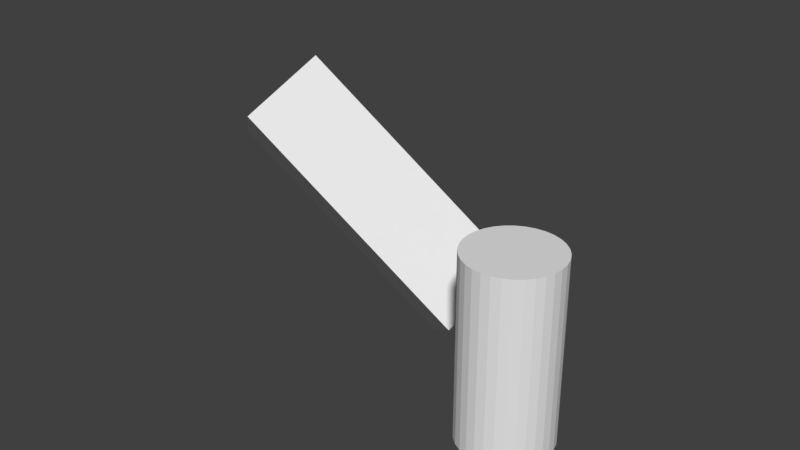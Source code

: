 # Source: armature_with_non_deform_bone.blend  (saved by Blender 2.79.0; exported with 4.5.12 LTS)
import bpy
from mathutils import Matrix  # noqa: F401  (used for matrix-valued properties, if any)

bpy.ops.wm.read_factory_settings(use_empty=True)
scene = bpy.context.scene
scene.name = 'Scene'

# ---- collections
col_collection_1 = bpy.data.collections.new('Collection 1'); scene.collection.children.link(col_collection_1)

# ---- world
world_world = bpy.data.worlds.new('World'); scene.world = world_world
world_world.color = (0.05088, 0.05088, 0.05088)
world_world.use_sun_shadow = False
world_world.sun_shadow_jitter_overblur = 0.0
world_world.cycles.sampling_method = 'MANUAL'

# ---- meshes
me_cube = bpy.data.meshes.new('Cube')
me_cube.from_pydata([(-1.0, -1.0, -1.0), (-1.0, -1.0, 5.308), (-1.0, 1.0, -1.0), (-1.0, 1.0, 5.308), (1.0, -1.0, -1.0), (1.0, -1.0, 5.308), (1.0, 1.0, -1.0), (1.0, 1.0, 5.308), (-1.0, 0.0, -1.0), (-1.0, -1.0, 2.154), (-1.0, 0.0, 5.308), (-1.0, 1.0, 2.154), (0.0, 1.0, -1.0), (0.0, 1.0, 5.308), (1.0, 1.0, 2.154), (1.0, 0.0, -1.0), (1.0, 0.0, 5.308), (1.0, -1.0, 2.154), (0.0, -1.0, -1.0), (0.0, -1.0, 5.308), (0.0, 0.0, 5.308), (0.0, 0.0, -1.0), (0.0, -1.0, 2.154), (1.0, 0.0, 2.154), (0.0, 1.0, 2.154), (-1.0, 0.0, 2.154), (-1.0, -0.5, -1.0), (-1.0, -1.0, 3.731), (-1.0, 0.5, 5.308), (-1.0, 1.0, 0.5769), (-0.5, 1.0, -1.0), (0.5, 1.0, 5.308), (1.0, 1.0, 0.5769), (1.0, 0.5, -1.0), (1.0, -0.5, 5.308), (1.0, -1.0, 0.5769), (0.5, -1.0, -1.0), (-0.5, -1.0, 5.308), (-1.0, 0.5, -1.0), (-1.0, -1.0, 0.5769), (-1.0, -0.5, 5.308), (-1.0, 1.0, 3.731), (0.5, 1.0, -1.0), (-0.5, 1.0, 5.308), (1.0, 1.0, 3.731), (1.0, -0.5, -1.0), (1.0, 0.5, 5.308), (1.0, -1.0, 3.731), (-0.5, -1.0, -1.0), (0.5, -1.0, 5.308), (-0.5, -1.0, 2.154), (0.5, -1.0, 2.154), (0.0, -1.0, 0.5769), (0.0, -1.0, 3.731), (1.0, -0.5, 2.154), (1.0, 0.5, 2.154), (1.0, 0.0, 0.5769), (1.0, 0.0, 3.731), (0.5, 1.0, 2.154), (-0.5, 1.0, 2.154), (0.0, 1.0, 0.5769), (0.0, 1.0, 3.731), (-1.0, 0.5, 2.154), (-1.0, -0.5, 2.154), (-1.0, 0.0, 0.5769), (-1.0, 0.0, 3.731), (-1.0, -0.5, 3.731), (-1.0, -0.5, 0.5769), (-1.0, 0.5, 0.5769), (-0.5, 1.0, 3.731), (-0.5, 1.0, 0.5769), (0.5, 1.0, 0.5769), (1.0, 0.5, 3.731), (1.0, 0.5, 0.5769), (1.0, -0.5, 0.5769), (0.5, -1.0, 3.731), (0.5, -1.0, 0.5769), (-0.5, -1.0, 0.5769), (-0.5, -1.0, 3.731), (1.0, -0.5, 3.731), (0.5, 1.0, 3.731), (-1.0, 0.5, 3.731)], [], [(81, 28, 3, 41), (80, 31, 7, 44), (79, 34, 5, 47), (78, 37, 1, 27), (36, 45, 4), (37, 40, 1), (34, 49, 5), (31, 13, 20, 16, 46), (43, 3, 28), (26, 48, 0), (30, 12, 21, 8, 38), (42, 6, 33), (77, 50, 9, 39), (76, 51, 22, 52), (75, 49, 19, 53), (74, 54, 17, 35), (73, 55, 23, 56), (72, 46, 16, 57), (71, 58, 14, 32), (70, 59, 24, 60), (69, 43, 13, 61), (68, 62, 11, 29), (67, 63, 25, 64), (66, 40, 10, 65), (63, 66, 65, 25), (9, 27, 66, 63), (27, 1, 40, 66), (26, 67, 64, 8), (0, 39, 67, 26), (39, 9, 63, 67), (38, 68, 29, 2), (8, 64, 68, 38), (64, 25, 62, 68), (59, 69, 61, 24), (11, 41, 69, 59), (41, 3, 43, 69), (30, 70, 60, 12), (2, 29, 70, 30), (29, 11, 59, 70), (42, 71, 32, 6), (12, 60, 71, 42), (60, 24, 58, 71), (55, 72, 57, 23), (14, 44, 72, 55), (44, 7, 46, 72), (33, 73, 56, 15), (6, 32, 73, 33), (32, 14, 55, 73), (45, 74, 35, 4), (15, 56, 74, 45), (56, 23, 54, 74), (51, 75, 53, 22), (17, 47, 75, 51), (47, 5, 49, 75), (36, 76, 52, 18), (4, 35, 76, 36), (35, 17, 51, 76), (48, 77, 39, 0), (18, 52, 77, 48), (52, 22, 50, 77), (12, 42, 33, 15, 21), (2, 30, 38), (8, 21, 18, 48, 26), (13, 43, 28, 10, 20), (7, 31, 46), (16, 20, 19, 49, 34), (20, 10, 40, 37, 19), (21, 15, 45, 36, 18), (50, 78, 27, 9), (22, 53, 78, 50), (53, 19, 37, 78), (54, 79, 47, 17), (23, 57, 79, 54), (57, 16, 34, 79), (58, 80, 44, 14), (24, 61, 80, 58), (61, 13, 31, 80), (62, 81, 41, 11), (25, 65, 81, 62), (65, 10, 28, 81)])
me_cube.use_remesh_preserve_volume = False
me_cube.use_remesh_preserve_attributes = False
me_cube.use_mirror_vertex_groups = False
me_cube.update()
me_cylinder = bpy.data.meshes.new('Cylinder')
me_cylinder.from_pydata([(0.0, 1.0, -1.0), (0.0, 1.0, 2.988), (0.1951, 0.9808, -1.0), (0.1951, 0.9808, 2.988), (0.3827, 0.9239, -1.0), (0.3827, 0.9239, 2.988), (0.5556, 0.8315, -1.0), (0.5556, 0.8315, 2.988), (0.7071, 0.7071, -1.0), (0.7071, 0.7071, 2.988), (0.8315, 0.5556, -1.0), (0.8315, 0.5556, 2.988), (0.9239, 0.3827, -1.0), (0.9239, 0.3827, 2.988), (0.9808, 0.1951, -1.0), (0.9808, 0.1951, 2.988), (1.0, 7.55e-08, -1.0), (1.0, 7.55e-08, 2.988), (0.9808, -0.1951, -1.0), (0.9808, -0.1951, 2.988), (0.9239, -0.3827, -1.0), (0.9239, -0.3827, 2.988), (0.8315, -0.5556, -1.0), (0.8315, -0.5556, 2.988), (0.7071, -0.7071, -1.0), (0.7071, -0.7071, 2.988), (0.5556, -0.8315, -1.0), (0.5556, -0.8315, 2.988), (0.3827, -0.9239, -1.0), (0.3827, -0.9239, 2.988), (0.1951, -0.9808, -1.0), (0.1951, -0.9808, 2.988), (-3.258e-07, -1.0, -1.0), (-3.258e-07, -1.0, 2.988), (-0.1951, -0.9808, -1.0), (-0.1951, -0.9808, 2.988), (-0.3827, -0.9239, -1.0), (-0.3827, -0.9239, 2.988), (-0.5556, -0.8315, -1.0), (-0.5556, -0.8315, 2.988), (-0.7071, -0.7071, -1.0), (-0.7071, -0.7071, 2.988), (-0.8315, -0.5556, -1.0), (-0.8315, -0.5556, 2.988), (-0.9239, -0.3827, -1.0), (-0.9239, -0.3827, 2.988), (-0.9808, -0.1951, -1.0), (-0.9808, -0.1951, 2.988), (-1.0, 9.656e-07, -1.0), (-1.0, 9.656e-07, 2.988), (-0.9808, 0.1951, -1.0), (-0.9808, 0.1951, 2.988), (-0.9239, 0.3827, -1.0), (-0.9239, 0.3827, 2.988), (-0.8315, 0.5556, -1.0), (-0.8315, 0.5556, 2.988), (-0.7071, 0.7071, -1.0), (-0.7071, 0.7071, 2.988), (-0.5556, 0.8315, -1.0), (-0.5556, 0.8315, 2.988), (-0.3827, 0.9239, -1.0), (-0.3827, 0.9239, 2.988), (-0.1951, 0.9808, -1.0), (-0.1951, 0.9808, 2.988)], [], [(1, 2, 0), (3, 4, 2), (5, 6, 4), (7, 8, 6), (9, 10, 8), (11, 12, 10), (13, 14, 12), (15, 16, 14), (17, 18, 16), (19, 20, 18), (21, 22, 20), (23, 24, 22), (25, 26, 24), (27, 28, 26), (29, 30, 28), (31, 32, 30), (33, 34, 32), (35, 36, 34), (37, 38, 36), (39, 40, 38), (41, 42, 40), (43, 44, 42), (45, 46, 44), (47, 48, 46), (49, 50, 48), (51, 52, 50), (53, 54, 52), (55, 56, 54), (57, 58, 56), (59, 60, 58), (37, 21, 53), (61, 62, 60), (63, 0, 62), (30, 46, 14), (7, 9, 8), (62, 0, 2), (2, 4, 6), (6, 8, 10), (10, 12, 6), (14, 16, 18), (18, 20, 14), (22, 24, 30), (26, 28, 30), (30, 32, 34), (34, 36, 38), (38, 40, 42), (42, 44, 46), (46, 48, 50), (50, 52, 54), (54, 56, 62), (58, 60, 62), (62, 2, 14), (6, 12, 14), (14, 20, 22), (24, 26, 30), (30, 34, 46), (38, 42, 46), (46, 50, 62), (56, 58, 62), (2, 6, 14), (14, 22, 30), (34, 38, 46), (50, 54, 62), (62, 14, 46), (5, 3, 1), (1, 63, 5), (61, 59, 57), (57, 55, 53), (53, 51, 49), (49, 47, 53), (45, 43, 37), (41, 39, 37), (37, 35, 33), (33, 31, 29), (29, 27, 25), (25, 23, 21), (21, 19, 17), (17, 15, 21), (13, 11, 9), (9, 7, 5), (5, 63, 61), (61, 57, 5), (53, 47, 45), (43, 41, 37), (37, 33, 21), (29, 25, 21), (21, 15, 13), (13, 9, 21), (5, 57, 53), (53, 45, 37), (33, 29, 21), (21, 9, 5), (5, 53, 21), (1, 3, 2), (3, 5, 4), (5, 7, 6), (9, 11, 10), (11, 13, 12), (13, 15, 14), (15, 17, 16), (17, 19, 18), (19, 21, 20), (21, 23, 22), (23, 25, 24), (25, 27, 26), (27, 29, 28), (29, 31, 30), (31, 33, 32), (33, 35, 34), (35, 37, 36), (37, 39, 38), (39, 41, 40), (41, 43, 42), (43, 45, 44), (45, 47, 46), (47, 49, 48), (49, 51, 50), (51, 53, 52), (53, 55, 54), (55, 57, 56), (57, 59, 58), (59, 61, 60), (61, 63, 62), (63, 1, 0)])
me_cylinder.use_remesh_preserve_volume = False
me_cylinder.use_remesh_preserve_attributes = False
me_cylinder.use_mirror_vertex_groups = False
me_cylinder.update()
arm_armature_001 = bpy.data.armatures.new('Armature.001')  # bones are not reproduced
arm_armature = bpy.data.armatures.new('Armature')  # bones are not reproduced

# ---- objects
ob_armature_001 = bpy.data.objects.new('Armature.001', arm_armature_001)
ob_cube = bpy.data.objects.new('Cube', me_cube)
ob_armature = bpy.data.objects.new('Armature', arm_armature)
ob_cylinder = bpy.data.objects.new('Cylinder', me_cylinder)

# ---- transforms, parenting, visibility, modifiers, constraints
ob_armature_001.location = (-3.392, 3.023, -0.4163)
ob_armature_001.rotation_euler = (0.6822, -0.5548, -0.7272)
ob_armature_001.lineart.crease_threshold = 0.0
ob_cube.parent = ob_armature_001
ob_cube.matrix_parent_inverse = Matrix(((1.0, 0.0, 0.0, 3.392), (5.96e-08, 1.0, 0.0, -3.023), (0.0, 0.0, 1.0, 0.4163), (0.0, 0.0, 0.0, 1.0)))
ob_cube.location = (-3.459, 3.102, 0.1977)
ob_cube.lineart.crease_threshold = 0.0
_vg = ob_cube.vertex_groups.new(name='Bone')
for _i, _w in zip([0, 2, 4, 6, 8, 12, 15, 18, 21, 26, 29, 30, 32, 33, 35, 36, 38, 39, 42, 45, 48, 52, 56, 60, 64, 67, 68, 70, 71, 73, 74, 76, 77], [0.8315, 0.8098, 0.8376, 0.8229, 0.8622, 0.8571, 0.8772, 0.8823, 0.9817, 0.85, 0.1094, 0.8289, 0.1015, 0.8456, 0.09042, 0.8608, 0.8332, 0.1004, 0.8445, 0.856, 0.8578, 0.07798, 0.07912, 0.09418, 0.09329, 0.09628, 0.1027, 0.1029, 0.09752, 0.09161, 0.08344, 0.0831, 0.09047]): _vg.add([_i], _w, 'REPLACE')
_vg = ob_cube.vertex_groups.new(name='Bone.001')
for _i, _w in zip([0, 2, 4, 6, 8, 9, 11, 12, 14, 15, 17, 18, 22, 23, 24, 25, 26, 29, 30, 32, 33, 35, 36, 38, 39, 42, 45, 48, 50, 51, 52, 54, 55, 56, 58, 59, 60, 62, 63, 64, 67, 68, 70, 71, 73, 74, 76, 77], [0.1494, 0.1665, 0.1458, 0.1567, 0.1219, 0.09529, 0.1038, 0.1262, 0.09683, 0.1104, 0.08722, 0.106, 0.07439, 0.07578, 0.08903, 0.08793, 0.133, 0.7719, 0.1504, 0.7891, 0.1375, 0.8124, 0.1253, 0.1466, 0.7921, 0.1376, 0.1295, 0.1269, 0.08597, 0.07982, 0.8395, 0.08036, 0.08763, 0.8367, 0.0925, 0.09752, 0.8051, 0.09712, 0.09097, 0.8074, 0.8011, 0.7867, 0.786, 0.7979, 0.8101, 0.8273, 0.8283, 0.8133]): _vg.add([_i], _w, 'REPLACE')
_vg = ob_cube.vertex_groups.new(name='Bone.002')
for _i, _w in zip([9, 11, 14, 17, 22, 23, 24, 25, 27, 29, 32, 35, 39, 41, 44, 47, 50, 51, 52, 53, 54, 55, 56, 57, 58, 59, 60, 61, 62, 63, 64, 65, 66, 67, 68, 69, 70, 71, 72, 73, 74, 75, 76, 77, 78, 79, 80, 81], [0.7866, 0.7649, 0.7829, 0.8071, 0.836, 0.8327, 0.8, 0.8027, 0.09538, 0.1038, 0.09685, 0.08725, 0.09531, 0.1038, 0.09685, 0.08719, 0.8088, 0.8239, 0.07438, 0.07438, 0.8226, 0.8049, 0.07577, 0.07574, 0.7924, 0.7798, 0.089, 0.089, 0.7808, 0.7961, 0.08789, 0.08794, 0.09104, 0.09096, 0.09712, 0.09749, 0.09753, 0.09248, 0.08762, 0.08764, 0.08038, 0.0798, 0.07983, 0.08597, 0.08602, 0.08032, 0.0925, 0.09714]): _vg.add([_i], _w, 'REPLACE')
_vg = ob_cube.vertex_groups.new(name='Bone.003')
for _i, _w in zip([1, 3, 5, 7, 9, 10, 11, 13, 14, 16, 17, 19, 22, 23, 24, 25, 27, 28, 31, 34, 37, 40, 41, 43, 44, 46, 47, 49, 50, 51, 53, 54, 55, 57, 58, 59, 61, 62, 63, 65, 66, 69, 72, 75, 78, 79, 80, 81], [0.1565, 0.1647, 0.1397, 0.1569, 0.09535, 0.125, 0.1038, 0.1259, 0.09682, 0.1073, 0.08717, 0.1059, 0.07439, 0.07575, 0.08903, 0.08796, 0.7928, 0.1489, 0.1438, 0.1199, 0.1329, 0.1426, 0.7718, 0.1434, 0.7891, 0.1344, 0.8118, 0.1194, 0.086, 0.07979, 0.8395, 0.08031, 0.08761, 0.8363, 0.0925, 0.09751, 0.805, 0.09714, 0.09103, 0.8078, 0.8018, 0.7857, 0.8099, 0.8279, 0.8138, 0.8267, 0.7981, 0.7869]): _vg.add([_i], _w, 'REPLACE')
_vg = ob_cube.vertex_groups.new(name='Bone.004')
for _i, _w in zip([1, 3, 5, 7, 10, 13, 16, 19, 20, 27, 28, 31, 34, 37, 40, 41, 43, 44, 46, 47, 49, 53, 57, 61, 65, 66, 69, 72, 75, 78, 79, 80, 81], [0.8235, 0.8119, 0.8444, 0.8227, 0.8586, 0.8574, 0.8806, 0.8823, 0.9822, 0.09962, 0.8306, 0.8375, 0.8667, 0.8511, 0.8392, 0.1096, 0.8368, 0.1015, 0.8492, 0.09107, 0.8674, 0.07795, 0.07951, 0.09423, 0.09285, 0.09548, 0.1033, 0.09187, 0.08352, 0.08996, 0.08412, 0.09729, 0.1025]): _vg.add([_i], _w, 'REPLACE')
_m = ob_cube.modifiers.new('Armature', 'ARMATURE')
_m.object = ob_armature_001
ob_armature.location = (0.0, 0.0, -0.826)
ob_armature.lineart.crease_threshold = 0.0
ob_cylinder.parent = ob_armature
ob_cylinder.matrix_parent_inverse = Matrix(((1.0, 0.0, 0.0, 0.0), (0.0, 1.0, 0.0, 0.0), (0.0, 0.0, 1.0, 0.826), (0.0, 0.0, 0.0, 1.0)))
ob_cylinder.location = (0.0, 0.0, 0.0)
ob_cylinder.lineart.crease_threshold = 0.0
_vg = ob_cylinder.vertex_groups.new(name='Bone')
for _i, _w in zip([0, 1, 2, 3, 4, 5, 6, 7, 8, 9, 10, 11, 12, 13, 14, 15, 16, 17, 18, 19, 20, 21, 22, 23, 24, 25, 26, 27, 28, 29, 30, 31, 32, 33, 34, 35, 36, 37, 38, 39, 40, 41, 42, 43, 44, 45, 46, 47, 48, 49, 50, 51, 52, 53, 54, 55, 56, 57, 58, 59, 60, 61, 62, 63], [0.9701, 0.01158, 0.9696, 0.01042, 0.9694, 0.00879, 0.9693, 0.01042, 0.9695, 0.01158, 0.9697, 0.01199, 0.9703, 0.01208, 0.971, 0.0119, 0.9703, 0.01138, 0.9697, 0.01009, 0.9695, 0.008297, 0.9693, 0.01008, 0.9694, 0.01137, 0.9696, 0.01189, 0.9701, 0.01207, 0.9707, 0.01199, 0.9701, 0.01158, 0.9696, 0.01042, 0.9694, 0.00879, 0.9693, 0.01042, 0.9695, 0.01158, 0.9697, 0.01199, 0.9703, 0.01208, 0.971, 0.0119, 0.9703, 0.01138, 0.9697, 0.01009, 0.9695, 0.008297, 0.9693, 0.01008, 0.9694, 0.01137, 0.9696, 0.01189, 0.9701, 0.01207, 0.9707, 0.01199]): _vg.add([_i], _w, 'REPLACE')
_vg = ob_cylinder.vertex_groups.new(name='Bone.001')
_vg = ob_cylinder.vertex_groups.new(name='Bone.002')
_vg = ob_cylinder.vertex_groups.new(name='Bone.003')
for _i, _w in zip([0, 1, 2, 3, 4, 5, 6, 7, 8, 9, 10, 11, 12, 13, 14, 15, 16, 17, 18, 19, 20, 21, 22, 23, 24, 25, 26, 27, 28, 29, 30, 31, 32, 33, 34, 35, 36, 37, 38, 39, 40, 41, 42, 43, 44, 45, 46, 47, 48, 49, 50, 51, 52, 53, 54, 55, 56, 57, 58, 59, 60, 61, 62, 63], [0.009765, 0.9692, 0.01086, 0.9698, 0.01112, 0.9706, 0.01136, 0.9698, 0.011, 0.9692, 0.01062, 0.969, 0.009385, 0.969, 0.007967, 0.9691, 0.009393, 0.9693, 0.01064, 0.97, 0.01101, 0.9709, 0.01137, 0.97, 0.01111, 0.9693, 0.01086, 0.9691, 0.009761, 0.969, 0.008522, 0.969, 0.009765, 0.9692, 0.01086, 0.9698, 0.01112, 0.9706, 0.01136, 0.9698, 0.011, 0.9692, 0.01062, 0.969, 0.009385, 0.969, 0.007967, 0.9691, 0.009393, 0.9693, 0.01064, 0.97, 0.01101, 0.9709, 0.01137, 0.97, 0.01111, 0.9693, 0.01086, 0.9691, 0.009761, 0.969, 0.008522, 0.969]): _vg.add([_i], _w, 'REPLACE')
_m = ob_cylinder.modifiers.new('Armature', 'ARMATURE')
_m.object = ob_armature

# ---- collection membership
col_collection_1.objects.link(ob_armature_001)
col_collection_1.objects.link(ob_cube)
col_collection_1.objects.link(ob_armature)
col_collection_1.objects.link(ob_cylinder)

# ---- scene / render settings (as saved in the file)
scene.frame_start = 1; scene.frame_end = 120; scene.frame_set(42)
scene.render.engine = 'BLENDER_EEVEE_NEXT'
scene.render.resolution_percentage = 50
scene.render.dither_intensity = 0.0
scene.cycles.use_denoising = False
scene.cycles.samples = 128
scene.cycles.sampling_pattern = 'TABULATED_SOBOL'
scene.cycles.use_adaptive_sampling = False
scene.cycles.use_light_tree = False
scene.cycles.blur_glossy = 0.0
scene.cycles.sample_clamp_indirect = 0.0
scene.view_settings.view_transform = 'Standard'
bpy.context.view_layer.update()

# ---- added for rendering (the .blend has no active camera and no usable light): camera, sun
cam_auto = bpy.data.cameras.new('AutoCamera')
cam_auto.lens = 50.0
cam_auto.sensor_width = 36.0
cam_auto.clip_end = 1000.0
ob_auto_camera = bpy.data.objects.new('AutoCamera', cam_auto)
scene.collection.objects.link(ob_auto_camera)
ob_auto_camera.location = (9.41665, -14.4234, 12.2708)
ob_auto_camera.rotation_euler = (1.09748, -7.21219e-08, 0.694738)
scene.camera = ob_auto_camera
light_auto_sun = bpy.data.lights.new('AutoSun', 'SUN')
light_auto_sun.energy = 3.0
light_auto_sun.angle = 0.0523599
ob_auto_sun = bpy.data.objects.new('AutoSun', light_auto_sun)
scene.collection.objects.link(ob_auto_sun)
ob_auto_sun.rotation_euler = (0.872665, 0.174533, 0.523599)
bpy.context.view_layer.update()
